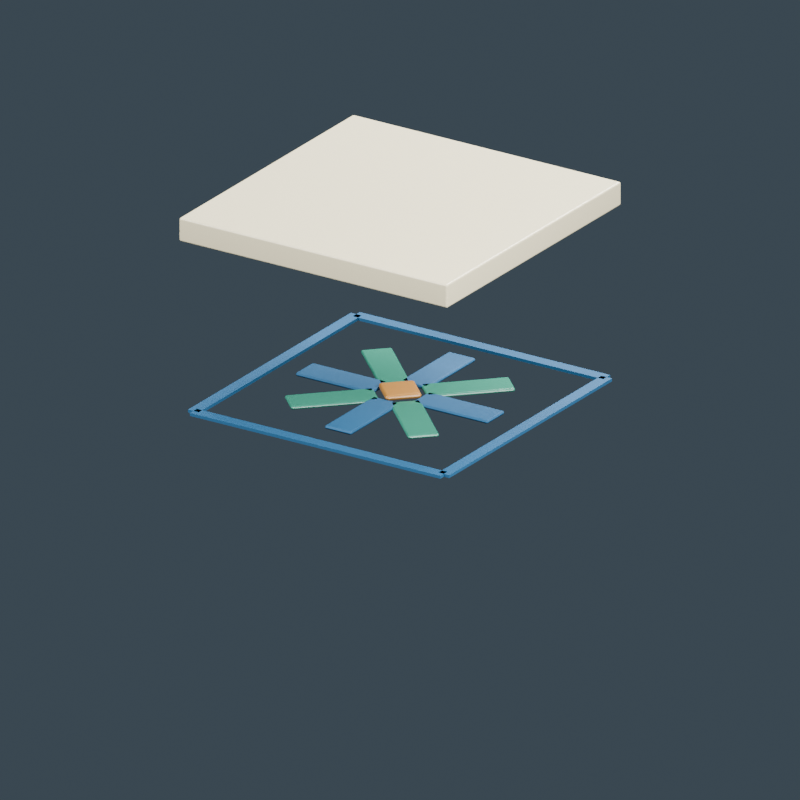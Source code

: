 # Source: source-edit.blend  (saved by Blender 4.0.36; exported with 4.5.12 LTS)
import bpy
from mathutils import Matrix  # noqa: F401  (used for matrix-valued properties, if any)

bpy.ops.wm.read_factory_settings(use_empty=True)
scene = bpy.context.scene
scene.name = 'Scene'

# ---- materials (node trees are filled in below, after node groups)
mat_glazed_ivory = bpy.data.materials.new('Glazed ivory')
mat_glazed_ivory.diffuse_color = (0.7678, 0.6921, 0.4624, 1.0)
mat_cobalt_blue = bpy.data.materials.new('Cobalt blue')
mat_cobalt_blue.diffuse_color = (0.01341, 0.1005, 0.2234, 1.0)
mat_jade_green = bpy.data.materials.new('Jade green')
mat_jade_green.diffuse_color = (0.0331, 0.233, 0.1549, 1.0)
mat_ochre_centre = bpy.data.materials.new('Ochre centre')
mat_ochre_centre.diffuse_color = (0.5225, 0.233, 0.04696, 1.0)

# ---- material node trees
mat_glazed_ivory.use_nodes = True; mat_glazed_ivory.node_tree.nodes.clear()
_N = mat_glazed_ivory.node_tree.nodes; _L = mat_glazed_ivory.node_tree.links
n0 = _N.new('ShaderNodeBsdfPrincipled'); n0.name = 'Principled BSDF'; n0.location = (10, 300)
n0.inputs[0].default_value = (0.7678, 0.6921, 0.4624, 1.0)
n0.inputs[2].default_value = 0.25
n0.inputs[3].default_value = 1.45
n1 = _N.new('ShaderNodeOutputMaterial'); n1.name = 'Material Output'; n1.location = (300, 300)
_L.new(n0.outputs[0], n1.inputs[0])
n1.is_active_output = True
mat_cobalt_blue.use_nodes = True; mat_cobalt_blue.node_tree.nodes.clear()
_N = mat_cobalt_blue.node_tree.nodes; _L = mat_cobalt_blue.node_tree.links
n0 = _N.new('ShaderNodeBsdfPrincipled'); n0.name = 'Principled BSDF'; n0.location = (10, 300)
n0.inputs[0].default_value = (0.01341, 0.1005, 0.2234, 1.0)
n0.inputs[2].default_value = 0.73
n0.inputs[3].default_value = 1.45
n1 = _N.new('ShaderNodeOutputMaterial'); n1.name = 'Material Output'; n1.location = (300, 300)
_L.new(n0.outputs[0], n1.inputs[0])
n1.is_active_output = True
mat_jade_green.use_nodes = True; mat_jade_green.node_tree.nodes.clear()
_N = mat_jade_green.node_tree.nodes; _L = mat_jade_green.node_tree.links
n0 = _N.new('ShaderNodeBsdfPrincipled'); n0.name = 'Principled BSDF'; n0.location = (10, 300)
n0.inputs[0].default_value = (0.0331, 0.233, 0.1549, 1.0)
n0.inputs[2].default_value = 0.23
n0.inputs[3].default_value = 1.45
n1 = _N.new('ShaderNodeOutputMaterial'); n1.name = 'Material Output'; n1.location = (300, 300)
_L.new(n0.outputs[0], n1.inputs[0])
n1.is_active_output = True
mat_ochre_centre.use_nodes = True; mat_ochre_centre.node_tree.nodes.clear()
_N = mat_ochre_centre.node_tree.nodes; _L = mat_ochre_centre.node_tree.links
n0 = _N.new('ShaderNodeBsdfPrincipled'); n0.name = 'Principled BSDF'; n0.location = (10, 300)
n0.inputs[0].default_value = (0.5225, 0.233, 0.04696, 1.0)
n0.inputs[2].default_value = 0.3
n0.inputs[3].default_value = 1.45
n1 = _N.new('ShaderNodeOutputMaterial'); n1.name = 'Material Output'; n1.location = (300, 300)
_L.new(n0.outputs[0], n1.inputs[0])
n1.is_active_output = True

# ---- world
world_slate_studio = bpy.data.worlds.new('Slate studio'); scene.world = world_slate_studio
world_slate_studio.use_nodes = True; world_slate_studio.node_tree.nodes.clear()
_N = world_slate_studio.node_tree.nodes; _L = world_slate_studio.node_tree.links
n0 = _N.new('ShaderNodeBackground'); n0.name = 'Background'; n0.location = (10, 300)
n0.inputs[0].default_value = (0.1, 0.14, 0.18, 1.0)
n0.inputs[1].default_value = 0.5
n1 = _N.new('ShaderNodeOutputWorld'); n1.name = 'World Output'; n1.location = (300, 300)
_L.new(n0.outputs[0], n1.inputs[0])
n1.is_active_output = True
world_slate_studio.use_sun_shadow = False
world_slate_studio.sun_shadow_jitter_overblur = 0.0

# ---- cameras
cam_camera = bpy.data.cameras.new('Camera')
cam_camera.type = 'ORTHO'
cam_camera.ortho_scale = 0.75

# ---- lights
light_area = bpy.data.lights.new('Area', 'AREA')
light_area.transmission_factor = 0.0
light_area.energy = 45.7
light_area.shadow_maximum_resolution = 0.006
light_area.use_absolute_resolution = True
light_area.size = 0.75
light_area.size_y = 1.0
light_area_001 = bpy.data.lights.new('Area.001', 'AREA')
light_area_001.transmission_factor = 0.0
light_area_001.energy = 31.64
light_area_001.shadow_maximum_resolution = 0.006
light_area_001.use_absolute_resolution = True
light_area_001.size = 0.75
light_area_001.size_y = 1.0
light_area_002 = bpy.data.lights.new('Area.002', 'AREA')
light_area_002.transmission_factor = 0.0
light_area_002.energy = 52.73
light_area_002.shadow_maximum_resolution = 0.006
light_area_002.use_absolute_resolution = True
light_area_002.size = 0.75
light_area_002.size_y = 1.0

# ---- meshes
me_cube = bpy.data.meshes.new('Cube')
me_cube.from_pydata([(-0.15, -0.15, -0.012), (-0.15, -0.15, 0.012), (-0.15, 0.15, -0.012), (-0.15, 0.15, 0.012), (0.15, -0.15, -0.012), (0.15, -0.15, 0.012), (0.15, 0.15, -0.012), (0.15, 0.15, 0.012)], [], [(0, 1, 3, 2), (2, 3, 7, 6), (6, 7, 5, 4), (4, 5, 1, 0), (2, 6, 4, 0), (7, 3, 1, 5)])
_uv = me_cube.uv_layers.new(name='UVMap')
_uv.uv.foreach_set('vector', [0.375, 0.0, 0.625, 0.0, 0.625, 0.25, 0.375, 0.25, 0.375, 0.25, 0.625, 0.25, 0.625, 0.5, 0.375, 0.5, 0.375, 0.5, 0.625, 0.5, 0.625, 0.75, 0.375, 0.75, 0.375, 0.75, 0.625, 0.75, 0.625, 1.0, 0.375, 1.0, 0.125, 0.5, 0.375, 0.5, 0.375, 0.75, 0.125, 0.75, 0.625, 0.5, 0.875, 0.5, 0.875, 0.75, 0.625, 0.75])
me_cube.materials.append(mat_glazed_ivory)
me_cube.update()
me_cube_001 = bpy.data.meshes.new('Cube.001')
me_cube_001.from_pydata([(-0.14, -0.006, -0.0015), (-0.14, -0.006, 0.0015), (-0.14, 0.006, -0.0015), (-0.14, 0.006, 0.0015), (0.14, -0.006, -0.0015), (0.14, -0.006, 0.0015), (0.14, 0.006, -0.0015), (0.14, 0.006, 0.0015)], [], [(0, 1, 3, 2), (2, 3, 7, 6), (6, 7, 5, 4), (4, 5, 1, 0), (2, 6, 4, 0), (7, 3, 1, 5)])
_uv = me_cube_001.uv_layers.new(name='UVMap')
_uv.uv.foreach_set('vector', [0.375, 0.0, 0.625, 0.0, 0.625, 0.25, 0.375, 0.25, 0.375, 0.25, 0.625, 0.25, 0.625, 0.5, 0.375, 0.5, 0.375, 0.5, 0.625, 0.5, 0.625, 0.75, 0.375, 0.75, 0.375, 0.75, 0.625, 0.75, 0.625, 1.0, 0.375, 1.0, 0.125, 0.5, 0.375, 0.5, 0.375, 0.75, 0.125, 0.75, 0.625, 0.5, 0.875, 0.5, 0.875, 0.75, 0.625, 0.75])
me_cube_001.materials.append(mat_cobalt_blue)
me_cube_001.update()
me_cube_002 = bpy.data.meshes.new('Cube.002')
me_cube_002.from_pydata([(-0.14, -0.006, -0.0015), (-0.14, -0.006, 0.0015), (-0.14, 0.006, -0.0015), (-0.14, 0.006, 0.0015), (0.14, -0.006, -0.0015), (0.14, -0.006, 0.0015), (0.14, 0.006, -0.0015), (0.14, 0.006, 0.0015)], [], [(0, 1, 3, 2), (2, 3, 7, 6), (6, 7, 5, 4), (4, 5, 1, 0), (2, 6, 4, 0), (7, 3, 1, 5)])
_uv = me_cube_002.uv_layers.new(name='UVMap')
_uv.uv.foreach_set('vector', [0.375, 0.0, 0.625, 0.0, 0.625, 0.25, 0.375, 0.25, 0.375, 0.25, 0.625, 0.25, 0.625, 0.5, 0.375, 0.5, 0.375, 0.5, 0.625, 0.5, 0.625, 0.75, 0.375, 0.75, 0.375, 0.75, 0.625, 0.75, 0.625, 1.0, 0.375, 1.0, 0.125, 0.5, 0.375, 0.5, 0.375, 0.75, 0.125, 0.75, 0.625, 0.5, 0.875, 0.5, 0.875, 0.75, 0.625, 0.75])
me_cube_002.materials.append(mat_cobalt_blue)
me_cube_002.update()
me_cube_003 = bpy.data.meshes.new('Cube.003')
me_cube_003.from_pydata([(-0.006, -0.14, -0.0015), (-0.006, -0.14, 0.0015), (-0.006, 0.14, -0.0015), (-0.006, 0.14, 0.0015), (0.006, -0.14, -0.0015), (0.006, -0.14, 0.0015), (0.006, 0.14, -0.0015), (0.006, 0.14, 0.0015)], [], [(0, 1, 3, 2), (2, 3, 7, 6), (6, 7, 5, 4), (4, 5, 1, 0), (2, 6, 4, 0), (7, 3, 1, 5)])
_uv = me_cube_003.uv_layers.new(name='UVMap')
_uv.uv.foreach_set('vector', [0.375, 0.0, 0.625, 0.0, 0.625, 0.25, 0.375, 0.25, 0.375, 0.25, 0.625, 0.25, 0.625, 0.5, 0.375, 0.5, 0.375, 0.5, 0.625, 0.5, 0.625, 0.75, 0.375, 0.75, 0.375, 0.75, 0.625, 0.75, 0.625, 1.0, 0.375, 1.0, 0.125, 0.5, 0.375, 0.5, 0.375, 0.75, 0.125, 0.75, 0.625, 0.5, 0.875, 0.5, 0.875, 0.75, 0.625, 0.75])
me_cube_003.materials.append(mat_cobalt_blue)
me_cube_003.update()
me_cube_004 = bpy.data.meshes.new('Cube.004')
me_cube_004.from_pydata([(-0.006, -0.14, -0.0015), (-0.006, -0.14, 0.0015), (-0.006, 0.14, -0.0015), (-0.006, 0.14, 0.0015), (0.006, -0.14, -0.0015), (0.006, -0.14, 0.0015), (0.006, 0.14, -0.0015), (0.006, 0.14, 0.0015)], [], [(0, 1, 3, 2), (2, 3, 7, 6), (6, 7, 5, 4), (4, 5, 1, 0), (2, 6, 4, 0), (7, 3, 1, 5)])
_uv = me_cube_004.uv_layers.new(name='UVMap')
_uv.uv.foreach_set('vector', [0.375, 0.0, 0.625, 0.0, 0.625, 0.25, 0.375, 0.25, 0.375, 0.25, 0.625, 0.25, 0.625, 0.5, 0.375, 0.5, 0.375, 0.5, 0.625, 0.5, 0.625, 0.75, 0.375, 0.75, 0.375, 0.75, 0.625, 0.75, 0.625, 1.0, 0.375, 1.0, 0.125, 0.5, 0.375, 0.5, 0.375, 0.75, 0.125, 0.75, 0.625, 0.5, 0.875, 0.5, 0.875, 0.75, 0.625, 0.75])
me_cube_004.materials.append(mat_cobalt_blue)
me_cube_004.update()
me_cube_005 = bpy.data.meshes.new('Cube.005')
me_cube_005.from_pydata([(-0.0425, -0.015, -0.002), (-0.0425, -0.015, 0.002), (-0.0425, 0.015, -0.002), (-0.0425, 0.015, 0.002), (0.0425, -0.015, -0.002), (0.0425, -0.015, 0.002), (0.0425, 0.015, -0.002), (0.0425, 0.015, 0.002)], [], [(0, 1, 3, 2), (2, 3, 7, 6), (6, 7, 5, 4), (4, 5, 1, 0), (2, 6, 4, 0), (7, 3, 1, 5)])
_uv = me_cube_005.uv_layers.new(name='UVMap')
_uv.uv.foreach_set('vector', [0.375, 0.0, 0.625, 0.0, 0.625, 0.25, 0.375, 0.25, 0.375, 0.25, 0.625, 0.25, 0.625, 0.5, 0.375, 0.5, 0.375, 0.5, 0.625, 0.5, 0.625, 0.75, 0.375, 0.75, 0.375, 0.75, 0.625, 0.75, 0.625, 1.0, 0.375, 1.0, 0.125, 0.5, 0.375, 0.5, 0.375, 0.75, 0.125, 0.75, 0.625, 0.5, 0.875, 0.5, 0.875, 0.75, 0.625, 0.75])
me_cube_005.materials.append(mat_cobalt_blue)
me_cube_005.update()
me_cube_006 = bpy.data.meshes.new('Cube.006')
me_cube_006.from_pydata([(-0.0425, -0.015, -0.002), (-0.0425, -0.015, 0.002), (-0.0425, 0.015, -0.002), (-0.0425, 0.015, 0.002), (0.0425, -0.015, -0.002), (0.0425, -0.015, 0.002), (0.0425, 0.015, -0.002), (0.0425, 0.015, 0.002)], [], [(0, 1, 3, 2), (2, 3, 7, 6), (6, 7, 5, 4), (4, 5, 1, 0), (2, 6, 4, 0), (7, 3, 1, 5)])
_uv = me_cube_006.uv_layers.new(name='UVMap')
_uv.uv.foreach_set('vector', [0.375, 0.0, 0.625, 0.0, 0.625, 0.25, 0.375, 0.25, 0.375, 0.25, 0.625, 0.25, 0.625, 0.5, 0.375, 0.5, 0.375, 0.5, 0.625, 0.5, 0.625, 0.75, 0.375, 0.75, 0.375, 0.75, 0.625, 0.75, 0.625, 1.0, 0.375, 1.0, 0.125, 0.5, 0.375, 0.5, 0.375, 0.75, 0.125, 0.75, 0.625, 0.5, 0.875, 0.5, 0.875, 0.75, 0.625, 0.75])
me_cube_006.materials.append(mat_jade_green)
me_cube_006.update()
me_cube_007 = bpy.data.meshes.new('Cube.007')
me_cube_007.from_pydata([(-0.0425, -0.015, -0.002), (-0.0425, -0.015, 0.002), (-0.0425, 0.015, -0.002), (-0.0425, 0.015, 0.002), (0.0425, -0.015, -0.002), (0.0425, -0.015, 0.002), (0.0425, 0.015, -0.002), (0.0425, 0.015, 0.002)], [], [(0, 1, 3, 2), (2, 3, 7, 6), (6, 7, 5, 4), (4, 5, 1, 0), (2, 6, 4, 0), (7, 3, 1, 5)])
_uv = me_cube_007.uv_layers.new(name='UVMap')
_uv.uv.foreach_set('vector', [0.375, 0.0, 0.625, 0.0, 0.625, 0.25, 0.375, 0.25, 0.375, 0.25, 0.625, 0.25, 0.625, 0.5, 0.375, 0.5, 0.375, 0.5, 0.625, 0.5, 0.625, 0.75, 0.375, 0.75, 0.375, 0.75, 0.625, 0.75, 0.625, 1.0, 0.375, 1.0, 0.125, 0.5, 0.375, 0.5, 0.375, 0.75, 0.125, 0.75, 0.625, 0.5, 0.875, 0.5, 0.875, 0.75, 0.625, 0.75])
me_cube_007.materials.append(mat_cobalt_blue)
me_cube_007.update()
me_cube_008 = bpy.data.meshes.new('Cube.008')
me_cube_008.from_pydata([(-0.0425, -0.015, -0.002), (-0.0425, -0.015, 0.002), (-0.0425, 0.015, -0.002), (-0.0425, 0.015, 0.002), (0.0425, -0.015, -0.002), (0.0425, -0.015, 0.002), (0.0425, 0.015, -0.002), (0.0425, 0.015, 0.002)], [], [(0, 1, 3, 2), (2, 3, 7, 6), (6, 7, 5, 4), (4, 5, 1, 0), (2, 6, 4, 0), (7, 3, 1, 5)])
_uv = me_cube_008.uv_layers.new(name='UVMap')
_uv.uv.foreach_set('vector', [0.375, 0.0, 0.625, 0.0, 0.625, 0.25, 0.375, 0.25, 0.375, 0.25, 0.625, 0.25, 0.625, 0.5, 0.375, 0.5, 0.375, 0.5, 0.625, 0.5, 0.625, 0.75, 0.375, 0.75, 0.375, 0.75, 0.625, 0.75, 0.625, 1.0, 0.375, 1.0, 0.125, 0.5, 0.375, 0.5, 0.375, 0.75, 0.125, 0.75, 0.625, 0.5, 0.875, 0.5, 0.875, 0.75, 0.625, 0.75])
me_cube_008.materials.append(mat_jade_green)
me_cube_008.update()
me_cube_009 = bpy.data.meshes.new('Cube.009')
me_cube_009.from_pydata([(-0.0425, -0.015, -0.002), (-0.0425, -0.015, 0.002), (-0.0425, 0.015, -0.002), (-0.0425, 0.015, 0.002), (0.0425, -0.015, -0.002), (0.0425, -0.015, 0.002), (0.0425, 0.015, -0.002), (0.0425, 0.015, 0.002)], [], [(0, 1, 3, 2), (2, 3, 7, 6), (6, 7, 5, 4), (4, 5, 1, 0), (2, 6, 4, 0), (7, 3, 1, 5)])
_uv = me_cube_009.uv_layers.new(name='UVMap')
_uv.uv.foreach_set('vector', [0.375, 0.0, 0.625, 0.0, 0.625, 0.25, 0.375, 0.25, 0.375, 0.25, 0.625, 0.25, 0.625, 0.5, 0.375, 0.5, 0.375, 0.5, 0.625, 0.5, 0.625, 0.75, 0.375, 0.75, 0.375, 0.75, 0.625, 0.75, 0.625, 1.0, 0.375, 1.0, 0.125, 0.5, 0.375, 0.5, 0.375, 0.75, 0.125, 0.75, 0.625, 0.5, 0.875, 0.5, 0.875, 0.75, 0.625, 0.75])
me_cube_009.materials.append(mat_cobalt_blue)
me_cube_009.update()
me_cube_010 = bpy.data.meshes.new('Cube.010')
me_cube_010.from_pydata([(-0.0425, -0.015, -0.002), (-0.0425, -0.015, 0.002), (-0.0425, 0.015, -0.002), (-0.0425, 0.015, 0.002), (0.0425, -0.015, -0.002), (0.0425, -0.015, 0.002), (0.0425, 0.015, -0.002), (0.0425, 0.015, 0.002)], [], [(0, 1, 3, 2), (2, 3, 7, 6), (6, 7, 5, 4), (4, 5, 1, 0), (2, 6, 4, 0), (7, 3, 1, 5)])
_uv = me_cube_010.uv_layers.new(name='UVMap')
_uv.uv.foreach_set('vector', [0.375, 0.0, 0.625, 0.0, 0.625, 0.25, 0.375, 0.25, 0.375, 0.25, 0.625, 0.25, 0.625, 0.5, 0.375, 0.5, 0.375, 0.5, 0.625, 0.5, 0.625, 0.75, 0.375, 0.75, 0.375, 0.75, 0.625, 0.75, 0.625, 1.0, 0.375, 1.0, 0.125, 0.5, 0.375, 0.5, 0.375, 0.75, 0.125, 0.75, 0.625, 0.5, 0.875, 0.5, 0.875, 0.75, 0.625, 0.75])
me_cube_010.materials.append(mat_jade_green)
me_cube_010.update()
me_cube_011 = bpy.data.meshes.new('Cube.011')
me_cube_011.from_pydata([(-0.0425, -0.015, -0.002), (-0.0425, -0.015, 0.002), (-0.0425, 0.015, -0.002), (-0.0425, 0.015, 0.002), (0.0425, -0.015, -0.002), (0.0425, -0.015, 0.002), (0.0425, 0.015, -0.002), (0.0425, 0.015, 0.002)], [], [(0, 1, 3, 2), (2, 3, 7, 6), (6, 7, 5, 4), (4, 5, 1, 0), (2, 6, 4, 0), (7, 3, 1, 5)])
_uv = me_cube_011.uv_layers.new(name='UVMap')
_uv.uv.foreach_set('vector', [0.375, 0.0, 0.625, 0.0, 0.625, 0.25, 0.375, 0.25, 0.375, 0.25, 0.625, 0.25, 0.625, 0.5, 0.375, 0.5, 0.375, 0.5, 0.625, 0.5, 0.625, 0.75, 0.375, 0.75, 0.375, 0.75, 0.625, 0.75, 0.625, 1.0, 0.375, 1.0, 0.125, 0.5, 0.375, 0.5, 0.375, 0.75, 0.125, 0.75, 0.625, 0.5, 0.875, 0.5, 0.875, 0.75, 0.625, 0.75])
me_cube_011.materials.append(mat_cobalt_blue)
me_cube_011.update()
me_cube_012 = bpy.data.meshes.new('Cube.012')
me_cube_012.from_pydata([(-0.0425, -0.015, -0.002), (-0.0425, -0.015, 0.002), (-0.0425, 0.015, -0.002), (-0.0425, 0.015, 0.002), (0.0425, -0.015, -0.002), (0.0425, -0.015, 0.002), (0.0425, 0.015, -0.002), (0.0425, 0.015, 0.002)], [], [(0, 1, 3, 2), (2, 3, 7, 6), (6, 7, 5, 4), (4, 5, 1, 0), (2, 6, 4, 0), (7, 3, 1, 5)])
_uv = me_cube_012.uv_layers.new(name='UVMap')
_uv.uv.foreach_set('vector', [0.375, 0.0, 0.625, 0.0, 0.625, 0.25, 0.375, 0.25, 0.375, 0.25, 0.625, 0.25, 0.625, 0.5, 0.375, 0.5, 0.375, 0.5, 0.625, 0.5, 0.625, 0.75, 0.375, 0.75, 0.375, 0.75, 0.625, 0.75, 0.625, 1.0, 0.375, 1.0, 0.125, 0.5, 0.375, 0.5, 0.375, 0.75, 0.125, 0.75, 0.625, 0.5, 0.875, 0.5, 0.875, 0.75, 0.625, 0.75])
me_cube_012.materials.append(mat_jade_green)
me_cube_012.update()
me_cube_013 = bpy.data.meshes.new('Cube.013')
me_cube_013.from_pydata([(-0.0175, -0.0175, -0.003), (-0.0175, -0.0175, 0.003), (-0.0175, 0.0175, -0.003), (-0.0175, 0.0175, 0.003), (0.0175, -0.0175, -0.003), (0.0175, -0.0175, 0.003), (0.0175, 0.0175, -0.003), (0.0175, 0.0175, 0.003)], [], [(0, 1, 3, 2), (2, 3, 7, 6), (6, 7, 5, 4), (4, 5, 1, 0), (2, 6, 4, 0), (7, 3, 1, 5)])
_uv = me_cube_013.uv_layers.new(name='UVMap')
_uv.uv.foreach_set('vector', [0.375, 0.0, 0.625, 0.0, 0.625, 0.25, 0.375, 0.25, 0.375, 0.25, 0.625, 0.25, 0.625, 0.5, 0.375, 0.5, 0.375, 0.5, 0.625, 0.5, 0.625, 0.75, 0.375, 0.75, 0.375, 0.75, 0.625, 0.75, 0.625, 1.0, 0.375, 1.0, 0.125, 0.5, 0.375, 0.5, 0.375, 0.75, 0.125, 0.75, 0.625, 0.5, 0.875, 0.5, 0.875, 0.75, 0.625, 0.75])
me_cube_013.materials.append(mat_ochre_centre)
me_cube_013.update()

# ---- objects
ob_asset_peranakanceramictile = bpy.data.objects.new('ASSET_PeranakanCeramicTile', None)
ob_tile_base = bpy.data.objects.new('TILE_Base', me_cube)
ob_border_001 = bpy.data.objects.new('BORDER.001', me_cube_001)
ob_border_002 = bpy.data.objects.new('BORDER.002', me_cube_002)
ob_border_003 = bpy.data.objects.new('BORDER.003', me_cube_003)
ob_border = bpy.data.objects.new('BORDER', me_cube_004)
ob_petal_0 = bpy.data.objects.new('PETAL_0', me_cube_005)
ob_petal_1 = bpy.data.objects.new('PETAL_1', me_cube_006)
ob_petal_2 = bpy.data.objects.new('PETAL_2', me_cube_007)
ob_petal_3 = bpy.data.objects.new('PETAL_3', me_cube_008)
ob_petal_4 = bpy.data.objects.new('PETAL_4', me_cube_009)
ob_petal_5 = bpy.data.objects.new('PETAL_5', me_cube_010)
ob_petal_6 = bpy.data.objects.new('PETAL_6', me_cube_011)
ob_petal_7 = bpy.data.objects.new('PETAL_7', me_cube_012)
ob_flower_centre = bpy.data.objects.new('FLOWER_Centre', me_cube_013)
ob_studio_key = bpy.data.objects.new('STUDIO_Key', light_area)
ob_studio_fill = bpy.data.objects.new('STUDIO_Fill', light_area_001)
ob_studio_rim = bpy.data.objects.new('STUDIO_Rim', light_area_002)
ob_studio_camera = bpy.data.objects.new('STUDIO_Camera', cam_camera)

# ---- transforms, parenting, visibility, modifiers, constraints
ob_asset_peranakanceramictile.location = (0.0, 0.0, 0.0)
ob_tile_base.parent = ob_asset_peranakanceramictile
ob_tile_base.location = (0.0, 0.0, 0.212)
_m = ob_tile_base.modifiers.new('Manufactured edge', 'BEVEL')
_m.width = 0.002
_m.width_pct = 0.002
_m.segments = 2
_m = ob_tile_base.modifiers.new('Corner normals', 'WEIGHTED_NORMAL')
ob_border_001.parent = ob_asset_peranakanceramictile
ob_border_001.location = (0.0, -0.14, 0.025)
ob_border_002.parent = ob_asset_peranakanceramictile
ob_border_002.location = (0.0, 0.14, 0.025)
ob_border_003.parent = ob_asset_peranakanceramictile
ob_border_003.location = (-0.14, 0.0, 0.025)
ob_border.parent = ob_asset_peranakanceramictile
ob_border.location = (0.14, 0.0, 0.025)
ob_petal_0.parent = ob_asset_peranakanceramictile
ob_petal_0.location = (0.065, 0.0, 0.027)
_m = ob_petal_0.modifiers.new('Manufactured edge', 'BEVEL')
_m.width = 0.006
_m.width_pct = 0.006
_m.segments = 2
_m = ob_petal_0.modifiers.new('Corner normals', 'WEIGHTED_NORMAL')
ob_petal_1.parent = ob_asset_peranakanceramictile
ob_petal_1.location = (0.04596, 0.04596, 0.027)
ob_petal_1.rotation_euler = (0.0, 0.0, 0.7854)
_m = ob_petal_1.modifiers.new('Manufactured edge', 'BEVEL')
_m.width = 0.006
_m.width_pct = 0.006
_m.segments = 2
_m = ob_petal_1.modifiers.new('Corner normals', 'WEIGHTED_NORMAL')
ob_petal_2.parent = ob_asset_peranakanceramictile
ob_petal_2.location = (3.98e-18, 0.065, 0.027)
ob_petal_2.rotation_euler = (0.0, 0.0, 1.571)
_m = ob_petal_2.modifiers.new('Manufactured edge', 'BEVEL')
_m.width = 0.006
_m.width_pct = 0.006
_m.segments = 2
_m = ob_petal_2.modifiers.new('Corner normals', 'WEIGHTED_NORMAL')
ob_petal_3.parent = ob_asset_peranakanceramictile
ob_petal_3.location = (-0.04596, 0.04596, 0.027)
ob_petal_3.rotation_euler = (0.0, 0.0, 2.356)
_m = ob_petal_3.modifiers.new('Manufactured edge', 'BEVEL')
_m.width = 0.006
_m.width_pct = 0.006
_m.segments = 2
_m = ob_petal_3.modifiers.new('Corner normals', 'WEIGHTED_NORMAL')
ob_petal_4.parent = ob_asset_peranakanceramictile
ob_petal_4.location = (-0.065, 7.96e-18, 0.027)
ob_petal_4.rotation_euler = (0.0, 0.0, 3.142)
_m = ob_petal_4.modifiers.new('Manufactured edge', 'BEVEL')
_m.width = 0.006
_m.width_pct = 0.006
_m.segments = 2
_m = ob_petal_4.modifiers.new('Corner normals', 'WEIGHTED_NORMAL')
ob_petal_5.parent = ob_asset_peranakanceramictile
ob_petal_5.location = (-0.04596, -0.04596, 0.027)
ob_petal_5.rotation_euler = (0.0, 0.0, 3.927)
_m = ob_petal_5.modifiers.new('Manufactured edge', 'BEVEL')
_m.width = 0.006
_m.width_pct = 0.006
_m.segments = 2
_m = ob_petal_5.modifiers.new('Corner normals', 'WEIGHTED_NORMAL')
ob_petal_6.parent = ob_asset_peranakanceramictile
ob_petal_6.location = (-1.194e-17, -0.065, 0.027)
ob_petal_6.rotation_euler = (0.0, 0.0, 4.712)
_m = ob_petal_6.modifiers.new('Manufactured edge', 'BEVEL')
_m.width = 0.006
_m.width_pct = 0.006
_m.segments = 2
_m = ob_petal_6.modifiers.new('Corner normals', 'WEIGHTED_NORMAL')
ob_petal_7.parent = ob_asset_peranakanceramictile
ob_petal_7.location = (0.04596, -0.04596, 0.027)
ob_petal_7.rotation_euler = (0.0, 0.0, 5.498)
_m = ob_petal_7.modifiers.new('Manufactured edge', 'BEVEL')
_m.width = 0.006
_m.width_pct = 0.006
_m.segments = 2
_m = ob_petal_7.modifiers.new('Corner normals', 'WEIGHTED_NORMAL')
ob_flower_centre.parent = ob_asset_peranakanceramictile
ob_flower_centre.location = (0.0, 0.0, 0.03)
ob_flower_centre.rotation_euler = (0.0, 0.0, 0.7854)
_m = ob_flower_centre.modifiers.new('Manufactured edge', 'BEVEL')
_m.width = 0.004
_m.width_pct = 0.004
_m.segments = 2
_m = ob_flower_centre.modifiers.new('Corner normals', 'WEIGHTED_NORMAL')
ob_studio_key.location = (-0.75, -1.125, 1.312)
ob_studio_key.rotation_euler = (0.8079, 3.338e-08, -0.588)
ob_studio_fill.location = (0.9375, -0.375, 0.75)
ob_studio_fill.rotation_euler = (0.9448, 2.334e-08, 1.19)
ob_studio_rim.location = (0.0, 0.9375, 1.125)
ob_studio_rim.rotation_euler = (0.7036, 5.656e-08, 3.142)
ob_studio_camera.location = (0.975, -1.5, 0.77)
ob_studio_camera.rotation_euler = (1.174, 2.385e-08, 0.5764)

# ---- collection membership
scene.collection.objects.link(ob_asset_peranakanceramictile)
scene.collection.objects.link(ob_tile_base)
scene.collection.objects.link(ob_border_001)
scene.collection.objects.link(ob_border_002)
scene.collection.objects.link(ob_border_003)
scene.collection.objects.link(ob_border)
scene.collection.objects.link(ob_petal_0)
scene.collection.objects.link(ob_petal_1)
scene.collection.objects.link(ob_petal_2)
scene.collection.objects.link(ob_petal_3)
scene.collection.objects.link(ob_petal_4)
scene.collection.objects.link(ob_petal_5)
scene.collection.objects.link(ob_petal_6)
scene.collection.objects.link(ob_petal_7)
scene.collection.objects.link(ob_flower_centre)
scene.collection.objects.link(ob_studio_key)
scene.collection.objects.link(ob_studio_fill)
scene.collection.objects.link(ob_studio_rim)
scene.collection.objects.link(ob_studio_camera)

# ---- scene / render settings (as saved in the file)
scene.camera = ob_studio_camera
scene.frame_start = 1; scene.frame_end = 250; scene.frame_set(1)
scene.render.engine = 'CYCLES'
scene.render.resolution_x = 640
scene.render.resolution_y = 640
scene.cycles.use_denoising = False
scene.cycles.samples = 32
scene.cycles.sampling_pattern = 'TABULATED_SOBOL'
bpy.context.view_layer.update()
